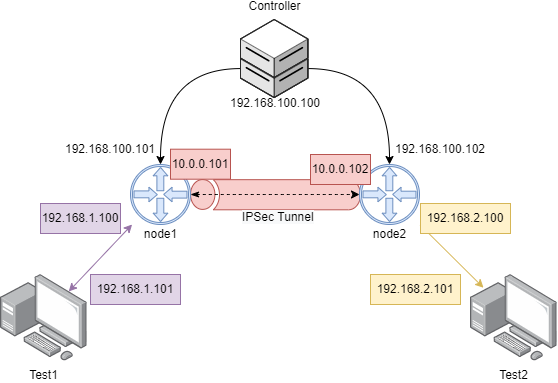

The diagram above was exported from draw.io. Its source (the exported page's mxGraphModel, read from the mxfile embedded in the PNG):
<mxGraphModel dx="1185" dy="635" grid="1" gridSize="10" guides="1" tooltips="1" connect="1" arrows="1" fold="1" page="1" pageScale="1" pageWidth="827" pageHeight="1169" math="0" shadow="0">
  <root>
    <mxCell id="0" />
    <mxCell id="1" parent="0" />
    <mxCell id="2" value="" style="sketch=0;pointerEvents=1;shadow=0;dashed=0;html=1;strokeColor=#b85450;labelPosition=center;verticalLabelPosition=bottom;verticalAlign=top;align=center;fillColor=#f8cecc;shape=mxgraph.mscae.general.tunnel;aspect=fixed;" vertex="1" parent="1">
      <mxGeometry x="210" y="1314.6999999999998" width="170" height="30.6" as="geometry" />
    </mxCell>
    <mxCell id="3" value="" style="pointerEvents=1;shadow=0;dashed=0;html=1;strokeColor=#6c8ebf;fillColor=#dae8fc;aspect=fixed;labelPosition=center;verticalLabelPosition=bottom;verticalAlign=top;align=center;outlineConnect=0;shape=mxgraph.vvd.physical_upstream_router;" vertex="1" parent="1">
      <mxGeometry x="150" y="1300" width="60" height="60" as="geometry" />
    </mxCell>
    <mxCell id="4" style="edgeStyle=none;rounded=0;orthogonalLoop=1;jettySize=auto;html=1;fillColor=#fff2cc;strokeColor=#d6b656;targetPerimeterSpacing=-13;startArrow=classic;startFill=1;" edge="1" source="5" target="8" parent="1">
      <mxGeometry relative="1" as="geometry">
        <mxPoint x="469" y="1340" as="targetPoint" />
      </mxGeometry>
    </mxCell>
    <mxCell id="5" value="&lt;br&gt;" style="pointerEvents=1;shadow=0;dashed=0;html=1;strokeColor=#6c8ebf;fillColor=#dae8fc;aspect=fixed;labelPosition=center;verticalLabelPosition=bottom;verticalAlign=top;align=center;outlineConnect=0;shape=mxgraph.vvd.physical_upstream_router;" vertex="1" parent="1">
      <mxGeometry x="379" y="1300" width="60" height="60" as="geometry" />
    </mxCell>
    <mxCell id="6" style="rounded=0;orthogonalLoop=1;jettySize=auto;html=1;fillColor=#e1d5e7;strokeColor=#9673a6;sourcePerimeterSpacing=-17;startArrow=classic;startFill=1;" edge="1" source="7" target="3" parent="1">
      <mxGeometry relative="1" as="geometry" />
    </mxCell>
    <mxCell id="7" value="Test1&lt;br&gt;" style="points=[];aspect=fixed;html=1;align=center;shadow=0;dashed=0;image;image=img/lib/allied_telesis/computer_and_terminals/Personal_Computer_with_Server.svg;" vertex="1" parent="1">
      <mxGeometry x="20" y="1410" width="86.6" height="86.6" as="geometry" />
    </mxCell>
    <mxCell id="8" value="Test2" style="points=[];aspect=fixed;html=1;align=center;shadow=0;dashed=0;image;image=img/lib/allied_telesis/computer_and_terminals/Personal_Computer_with_Server.svg;" vertex="1" parent="1">
      <mxGeometry x="490" y="1410" width="86.6" height="86.6" as="geometry" />
    </mxCell>
    <mxCell id="9" style="edgeStyle=orthogonalEdgeStyle;rounded=0;orthogonalLoop=1;jettySize=auto;html=1;strokeColor=none;curved=1;" edge="1" target="3" parent="1">
      <mxGeometry relative="1" as="geometry">
        <mxPoint x="220" y="1185.0054054054053" as="sourcePoint" />
      </mxGeometry>
    </mxCell>
    <mxCell id="10" style="edgeStyle=orthogonalEdgeStyle;curved=1;rounded=0;orthogonalLoop=1;jettySize=auto;html=1;" edge="1" source="13" parent="1">
      <mxGeometry relative="1" as="geometry">
        <mxPoint x="180" y="1300" as="targetPoint" />
        <mxPoint x="220" y="1185.0054054054053" as="sourcePoint" />
      </mxGeometry>
    </mxCell>
    <mxCell id="11" style="edgeStyle=orthogonalEdgeStyle;curved=1;rounded=0;orthogonalLoop=1;jettySize=auto;html=1;" edge="1" source="13" target="5" parent="1">
      <mxGeometry relative="1" as="geometry">
        <mxPoint x="351.3684210526317" y="1204.047619047619" as="sourcePoint" />
      </mxGeometry>
    </mxCell>
    <mxCell id="12" value="&#10;&#10;&#10;&#10;&#10;192.168.100.100" style="group" vertex="1" connectable="0" parent="1">
      <mxGeometry x="260" y="1155" width="70" height="95" as="geometry" />
    </mxCell>
    <mxCell id="13" value="Controller" style="verticalLabelPosition=bottom;html=1;verticalAlign=top;strokeWidth=1;align=center;outlineConnect=0;dashed=0;outlineConnect=0;shape=mxgraph.aws3d.dataServer;aspect=fixed;spacingBottom=-14;horizontal=1;spacing=-103;" vertex="1" parent="12">
      <mxGeometry y="20" width="67.36842105263158" height="58.05954126914528" as="geometry" />
    </mxCell>
    <mxCell id="14" value="&lt;br&gt;" style="verticalLabelPosition=bottom;html=1;verticalAlign=top;strokeWidth=1;align=center;outlineConnect=0;dashed=0;outlineConnect=0;shape=mxgraph.aws3d.dataServer;aspect=fixed;" vertex="1" parent="12">
      <mxGeometry width="67.36842105263158" height="58.05954126914528" as="geometry" />
    </mxCell>
    <mxCell id="15" value="" style="endArrow=classic;html=1;rounded=0;curved=1;exitX=0;exitY=0.5;exitDx=0;exitDy=0;exitPerimeter=0;dashed=1;startArrow=classicThin;startFill=1;" edge="1" source="2" target="5" parent="1">
      <mxGeometry width="50" height="50" relative="1" as="geometry">
        <mxPoint x="350" y="1420" as="sourcePoint" />
        <mxPoint x="400" y="1370" as="targetPoint" />
      </mxGeometry>
    </mxCell>
    <mxCell id="16" value="&lt;span style=&quot;color: rgb(0, 0, 0); font-family: helvetica; font-size: 12px; font-style: normal; font-weight: 400; letter-spacing: normal; text-align: center; text-indent: 0px; text-transform: none; word-spacing: 0px; background-color: rgb(248, 249, 250); display: inline; float: none;&quot;&gt;IPSec Tunnel&lt;/span&gt;" style="text;whiteSpace=wrap;html=1;" vertex="1" parent="1">
      <mxGeometry x="260" y="1339" width="100" height="30" as="geometry" />
    </mxCell>
    <mxCell id="17" value="node1" style="text;html=1;align=center;verticalAlign=middle;resizable=0;points=[];autosize=1;strokeColor=none;fillColor=none;" vertex="1" parent="1">
      <mxGeometry x="155" y="1360" width="50" height="20" as="geometry" />
    </mxCell>
    <mxCell id="18" value="node2" style="text;html=1;align=center;verticalAlign=middle;resizable=0;points=[];autosize=1;strokeColor=none;fillColor=none;" vertex="1" parent="1">
      <mxGeometry x="384" y="1360" width="50" height="20" as="geometry" />
    </mxCell>
    <mxCell id="19" value="192.168.100.101" style="text;html=1;strokeColor=none;fillColor=none;align=center;verticalAlign=middle;whiteSpace=wrap;rounded=0;" vertex="1" parent="1">
      <mxGeometry x="100" y="1270" width="60" height="30" as="geometry" />
    </mxCell>
    <mxCell id="20" value="192.168.100.102" style="text;html=1;strokeColor=none;fillColor=none;align=center;verticalAlign=middle;whiteSpace=wrap;rounded=0;" vertex="1" parent="1">
      <mxGeometry x="430" y="1270" width="60" height="30" as="geometry" />
    </mxCell>
    <mxCell id="21" value="10.0.0.101" style="text;html=1;strokeColor=#b85450;fillColor=#f8cecc;align=center;verticalAlign=middle;whiteSpace=wrap;rounded=0;" vertex="1" parent="1">
      <mxGeometry x="190" y="1284.7" width="60" height="30" as="geometry" />
    </mxCell>
    <mxCell id="22" value="10.0.0.102" style="text;html=1;strokeColor=#b85450;fillColor=#f8cecc;align=center;verticalAlign=middle;whiteSpace=wrap;rounded=0;" vertex="1" parent="1">
      <mxGeometry x="330" y="1290" width="60" height="30" as="geometry" />
    </mxCell>
    <mxCell id="23" value="192.168.2.100" style="text;html=1;strokeColor=#d6b656;fillColor=#fff2cc;align=center;verticalAlign=middle;whiteSpace=wrap;rounded=0;" vertex="1" parent="1">
      <mxGeometry x="440" y="1339" width="90" height="30" as="geometry" />
    </mxCell>
    <mxCell id="24" value="192.168.1.100" style="text;html=1;strokeColor=#9673a6;fillColor=#e1d5e7;align=center;verticalAlign=middle;whiteSpace=wrap;rounded=0;" vertex="1" parent="1">
      <mxGeometry x="60" y="1339" width="80" height="30" as="geometry" />
    </mxCell>
    <mxCell id="25" value="192.168.1.101" style="text;html=1;strokeColor=#9673a6;fillColor=#e1d5e7;align=center;verticalAlign=middle;whiteSpace=wrap;rounded=0;" vertex="1" parent="1">
      <mxGeometry x="110" y="1410" width="90" height="30" as="geometry" />
    </mxCell>
    <mxCell id="26" value="192.168.2.101" style="text;html=1;strokeColor=#d6b656;fillColor=#fff2cc;align=center;verticalAlign=middle;whiteSpace=wrap;rounded=0;" vertex="1" parent="1">
      <mxGeometry x="390" y="1410" width="90" height="30" as="geometry" />
    </mxCell>
  </root>
</mxGraphModel>